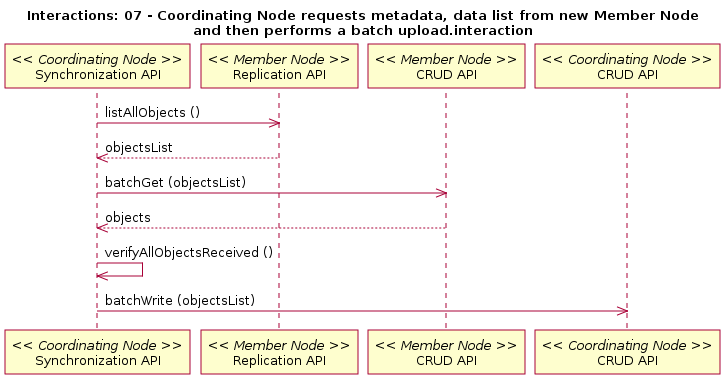

The diagram above was rendered by PlantUML. Its source (embedded in the PNG):
@startuml
title Interactions: 07 - Coordinating Node requests metadata, data list from new Member Node\nand then performs a batch upload.interaction
participant "Synchronization API" as c_sync << Coordinating Node >>
participant "Replication API" as m_rep << Member Node >>
c_sync -> m_rep: listAllObjects ()
c_sync <-- m_rep: objectsList
participant "CRUD API" as m_crud << Member Node >>
c_sync -> m_crud: batchGet (objectsList)
c_sync <-- m_crud: objects
c_sync -> c_sync: verifyAllObjectsReceived ()
participant "CRUD API" as c_crud << Coordinating Node >>
c_sync -> c_crud: batchWrite (objectsList)
@enduml